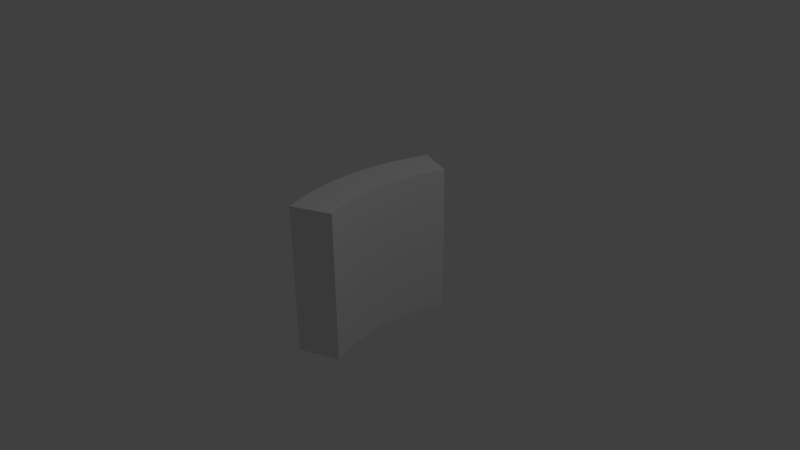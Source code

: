 # Source: arena_eight.blend  (saved by Blender 2.76.0; exported with 4.5.12 LTS)
import bpy
from mathutils import Matrix  # noqa: F401  (used for matrix-valued properties, if any)

bpy.ops.wm.read_factory_settings(use_empty=True)
scene = bpy.context.scene
scene.name = 'Scene'

# ---- collections
col_collection_1 = bpy.data.collections.new('Collection 1'); scene.collection.children.link(col_collection_1)

# ---- world
world_world = bpy.data.worlds.new('World'); scene.world = world_world
world_world.color = (0.05088, 0.05088, 0.05088)
world_world.use_sun_shadow = False
world_world.sun_shadow_jitter_overblur = 0.0
world_world.cycles.sampling_method = 'MANUAL'
world_world.cycles.sample_map_resolution = 256

# ---- cameras
cam_camera = bpy.data.cameras.new('Camera')
cam_camera.clip_end = 100.0
cam_camera.lens = 35.0
cam_camera.sensor_width = 32.0
cam_camera.sensor_height = 18.0
cam_camera.ortho_scale = 7.314
cam_camera.dof.focus_distance = 0.0
cam_camera.dof.aperture_fstop = 128.0

# ---- lights
light_lamp = bpy.data.lights.new('Lamp', 'POINT')
light_lamp.transmission_factor = 0.0
light_lamp.cutoff_distance = 30.0
light_lamp.energy = 100.0
light_lamp.shadow_buffer_clip_start = 1.001
light_lamp.shadow_soft_size = 0.1
light_lamp.shadow_maximum_resolution = 0.006
light_lamp.use_absolute_resolution = True
light_lamp.cycles.use_multiple_importance_sampling = False

# ---- meshes
me_cylinder = bpy.data.meshes.new('Cylinder')
me_cylinder.from_pydata([(0.3467, 0.9313, -1.003), (0.3361, 0.9429, 0.9965), (0.3637, -0.9375, -0.9925), (0.3532, -0.9259, 1.007), (0.3196, -0.8261, -0.9934), (0.309, -0.8145, 1.007), (0.2809, -0.7126, -0.9942), (0.2704, -0.701, 1.006), (0.2479, -0.5974, -0.9951), (0.2374, -0.5858, 1.005), (0.2206, -0.4807, -0.9959), (0.2101, -0.4691, 1.004), (0.199, -0.3628, -0.9967), (0.1885, -0.3512, 1.003), (0.1833, -0.244, -0.9975), (0.1727, -0.2324, 1.002), (0.1734, -0.1246, -0.9982), (0.1628, -0.113, 1.002), (0.1693, -0.004784, -0.9989), (0.1588, 0.006805, 1.001), (0.1712, 0.1151, -0.9996), (0.1606, 0.1266, 1.0), (0.1789, 0.2347, -1.0), (0.1684, 0.2462, 0.9997), (0.1925, 0.3537, -1.001), (0.182, 0.3653, 0.9991), (0.2119, 0.472, -1.001), (0.2014, 0.4836, 0.9985), (0.2371, 0.5892, -1.002), (0.2266, 0.6008, 0.9979), (0.268, 0.705, -1.003), (0.2575, 0.7166, 0.9974), (0.3046, 0.8191, -1.003), (0.294, 0.8307, 0.997), (-0.1709, 1.14, -1.007), (-0.1814, 1.152, 0.9926), (-0.15, -1.156, -0.9939), (-0.1605, -1.144, 1.006), (-0.2042, -1.019, -0.995), (-0.2147, -1.007, 1.005), (-0.2517, -0.8795, -0.9961), (-0.2622, -0.8679, 1.004), (-0.2922, -0.738, -0.9971), (-0.3028, -0.7264, 1.003), (-0.3258, -0.5946, -0.9981), (-0.3363, -0.583, 1.002), (-0.3523, -0.4498, -0.9991), (-0.3628, -0.4382, 1.001), (-0.3716, -0.3038, -1.0), (-0.3822, -0.2922, 0.9999), (-0.3838, -0.1571, -1.001), (-0.3943, -0.1455, 0.999), (-0.3888, -0.009889, -1.002), (-0.3993, 0.001701, 0.9981), (-0.3865, 0.1373, -1.003), (-0.397, 0.1489, 0.9973), (-0.377, 0.2843, -1.003), (-0.3875, 0.2959, 0.9965), (-0.3603, 0.4306, -1.004), (-0.3708, 0.4422, 0.9957), (-0.3365, 0.5759, -1.005), (-0.347, 0.5875, 0.995), (-0.3055, 0.7198, -1.006), (-0.316, 0.7314, 0.9943), (-0.2675, 0.8621, -1.006), (-0.2781, 0.8737, 0.9937), (-0.2226, 1.002, -1.007), (-0.2332, 1.014, 0.9931)], [], [(36, 37, 39, 38), (38, 39, 41, 40), (40, 41, 43, 42), (42, 43, 45, 44), (44, 45, 47, 46), (46, 47, 49, 48), (48, 49, 51, 50), (50, 51, 53, 52), (52, 53, 55, 54), (54, 55, 57, 56), (56, 57, 59, 58), (58, 59, 61, 60), (60, 61, 63, 62), (62, 63, 65, 64), (66, 67, 35, 34), (64, 65, 67, 66), (4, 2, 36, 38), (3, 5, 39, 37), (6, 4, 38, 40), (5, 7, 41, 39), (8, 6, 40, 42), (7, 9, 43, 41), (10, 8, 42, 44), (9, 11, 45, 43), (12, 10, 44, 46), (11, 13, 47, 45), (14, 12, 46, 48), (13, 15, 49, 47), (16, 14, 48, 50), (15, 17, 51, 49), (18, 16, 50, 52), (17, 19, 53, 51), (20, 18, 52, 54), (19, 21, 55, 53), (22, 20, 54, 56), (21, 23, 57, 55), (24, 22, 56, 58), (23, 25, 59, 57), (26, 24, 58, 60), (25, 27, 61, 59), (28, 26, 60, 62), (27, 29, 63, 61), (30, 28, 62, 64), (29, 31, 65, 63), (32, 30, 64, 66), (31, 33, 67, 65), (0, 32, 66, 34), (33, 1, 35, 67), (32, 0, 1, 33), (30, 32, 33, 31), (28, 30, 31, 29), (26, 28, 29, 27), (24, 26, 27, 25), (35, 1, 0, 34), (37, 36, 2, 3), (2, 4, 5, 3), (4, 6, 7, 5), (6, 8, 9, 7), (8, 10, 11, 9), (10, 12, 13, 11), (12, 14, 15, 13), (14, 16, 17, 15), (16, 18, 19, 17), (18, 20, 21, 19), (20, 22, 23, 21), (22, 24, 25, 23)])
me_cylinder.use_remesh_preserve_volume = False
me_cylinder.use_remesh_preserve_attributes = False
me_cylinder.use_mirror_vertex_groups = False
me_cylinder.update()

# ---- objects
ob_cylinder = bpy.data.objects.new('Cylinder', me_cylinder)
ob_lamp = bpy.data.objects.new('Lamp', light_lamp)
ob_camera = bpy.data.objects.new('Camera', cam_camera)

# ---- transforms, parenting, visibility, modifiers, constraints
ob_cylinder.location = (0.0, 0.0, 0.0)
ob_cylinder.lineart.crease_threshold = 0.0
ob_lamp.location = (4.076, 1.005, 5.904)
ob_lamp.rotation_euler = (0.6503, 0.05522, 1.866)
ob_lamp.lock_rotations_4d = False
ob_lamp.empty_display_type = 'ARROWS'
ob_lamp.color = (0.0, 0.0, 0.0, 0.0)
ob_lamp.lineart.crease_threshold = 0.0
ob_camera.location = (7.481, -6.508, 5.344)
ob_camera.rotation_euler = (1.109, 0.01082, 0.8149)
ob_camera.lock_rotations_4d = False
ob_camera.empty_display_type = 'ARROWS'
ob_camera.color = (0.0, 0.0, 0.0, 0.0)
ob_camera.display_type = 'WIRE'
ob_camera.lineart.crease_threshold = 0.0

# ---- collection membership
col_collection_1.objects.link(ob_cylinder)
col_collection_1.objects.link(ob_lamp)
col_collection_1.objects.link(ob_camera)

# ---- scene / render settings (as saved in the file)
scene.camera = ob_camera
scene.frame_start = 1; scene.frame_end = 250; scene.frame_set(1)
scene.render.engine = 'BLENDER_EEVEE_NEXT'
scene.render.resolution_percentage = 50
scene.render.dither_intensity = 0.0
scene.cycles.use_denoising = False
scene.cycles.samples = 10
scene.cycles.sampling_pattern = 'TABULATED_SOBOL'
scene.cycles.light_sampling_threshold = 0.0
scene.cycles.use_adaptive_sampling = False
scene.cycles.use_light_tree = False
scene.cycles.blur_glossy = 0.0
scene.cycles.pixel_filter_type = 'GAUSSIAN'
scene.cycles.sample_clamp_indirect = 0.0
scene.view_settings.view_transform = 'Standard'
bpy.context.view_layer.update()

